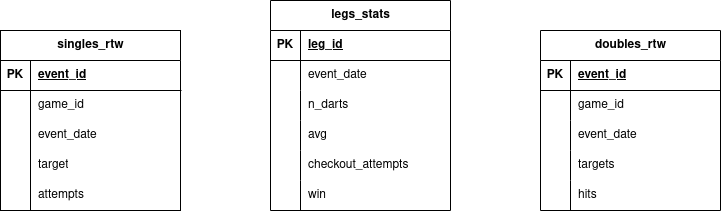

The diagram above was exported from draw.io. Its source (the exported page's mxGraphModel, read from the mxfile embedded in the PNG):
<mxGraphModel dx="788" dy="455" grid="1" gridSize="10" guides="1" tooltips="1" connect="1" arrows="1" fold="1" page="1" pageScale="1" pageWidth="800" pageHeight="400" math="0" shadow="0">
  <root>
    <mxCell id="0" />
    <mxCell id="1" parent="0" />
    <mxCell id="GvtH4XWrAKnetLr5D2bj-1" value="singles_rtw" style="shape=table;startSize=30;container=1;collapsible=1;childLayout=tableLayout;fixedRows=1;rowLines=0;fontStyle=1;align=center;resizeLast=1;html=1;" vertex="1" parent="1">
      <mxGeometry x="40" y="125" width="180" height="180" as="geometry" />
    </mxCell>
    <mxCell id="GvtH4XWrAKnetLr5D2bj-2" value="" style="shape=tableRow;horizontal=0;startSize=0;swimlaneHead=0;swimlaneBody=0;fillColor=none;collapsible=0;dropTarget=0;points=[[0,0.5],[1,0.5]];portConstraint=eastwest;top=0;left=0;right=0;bottom=1;" vertex="1" parent="GvtH4XWrAKnetLr5D2bj-1">
      <mxGeometry y="30" width="180" height="30" as="geometry" />
    </mxCell>
    <mxCell id="GvtH4XWrAKnetLr5D2bj-3" value="PK" style="shape=partialRectangle;connectable=0;fillColor=none;top=0;left=0;bottom=0;right=0;fontStyle=1;overflow=hidden;whiteSpace=wrap;html=1;" vertex="1" parent="GvtH4XWrAKnetLr5D2bj-2">
      <mxGeometry width="30" height="30" as="geometry">
        <mxRectangle width="30" height="30" as="alternateBounds" />
      </mxGeometry>
    </mxCell>
    <mxCell id="GvtH4XWrAKnetLr5D2bj-4" value="event_id" style="shape=partialRectangle;connectable=0;fillColor=none;top=0;left=0;bottom=0;right=0;align=left;spacingLeft=6;fontStyle=5;overflow=hidden;whiteSpace=wrap;html=1;" vertex="1" parent="GvtH4XWrAKnetLr5D2bj-2">
      <mxGeometry x="30" width="150" height="30" as="geometry">
        <mxRectangle width="150" height="30" as="alternateBounds" />
      </mxGeometry>
    </mxCell>
    <mxCell id="GvtH4XWrAKnetLr5D2bj-5" value="" style="shape=tableRow;horizontal=0;startSize=0;swimlaneHead=0;swimlaneBody=0;fillColor=none;collapsible=0;dropTarget=0;points=[[0,0.5],[1,0.5]];portConstraint=eastwest;top=0;left=0;right=0;bottom=0;" vertex="1" parent="GvtH4XWrAKnetLr5D2bj-1">
      <mxGeometry y="60" width="180" height="30" as="geometry" />
    </mxCell>
    <mxCell id="GvtH4XWrAKnetLr5D2bj-6" value="" style="shape=partialRectangle;connectable=0;fillColor=none;top=0;left=0;bottom=0;right=0;editable=1;overflow=hidden;whiteSpace=wrap;html=1;" vertex="1" parent="GvtH4XWrAKnetLr5D2bj-5">
      <mxGeometry width="30" height="30" as="geometry">
        <mxRectangle width="30" height="30" as="alternateBounds" />
      </mxGeometry>
    </mxCell>
    <mxCell id="GvtH4XWrAKnetLr5D2bj-7" value="game_id" style="shape=partialRectangle;connectable=0;fillColor=none;top=0;left=0;bottom=0;right=0;align=left;spacingLeft=6;overflow=hidden;whiteSpace=wrap;html=1;" vertex="1" parent="GvtH4XWrAKnetLr5D2bj-5">
      <mxGeometry x="30" width="150" height="30" as="geometry">
        <mxRectangle width="150" height="30" as="alternateBounds" />
      </mxGeometry>
    </mxCell>
    <mxCell id="GvtH4XWrAKnetLr5D2bj-8" value="" style="shape=tableRow;horizontal=0;startSize=0;swimlaneHead=0;swimlaneBody=0;fillColor=none;collapsible=0;dropTarget=0;points=[[0,0.5],[1,0.5]];portConstraint=eastwest;top=0;left=0;right=0;bottom=0;" vertex="1" parent="GvtH4XWrAKnetLr5D2bj-1">
      <mxGeometry y="90" width="180" height="30" as="geometry" />
    </mxCell>
    <mxCell id="GvtH4XWrAKnetLr5D2bj-9" value="" style="shape=partialRectangle;connectable=0;fillColor=none;top=0;left=0;bottom=0;right=0;editable=1;overflow=hidden;whiteSpace=wrap;html=1;" vertex="1" parent="GvtH4XWrAKnetLr5D2bj-8">
      <mxGeometry width="30" height="30" as="geometry">
        <mxRectangle width="30" height="30" as="alternateBounds" />
      </mxGeometry>
    </mxCell>
    <mxCell id="GvtH4XWrAKnetLr5D2bj-10" value="event_date" style="shape=partialRectangle;connectable=0;fillColor=none;top=0;left=0;bottom=0;right=0;align=left;spacingLeft=6;overflow=hidden;whiteSpace=wrap;html=1;" vertex="1" parent="GvtH4XWrAKnetLr5D2bj-8">
      <mxGeometry x="30" width="150" height="30" as="geometry">
        <mxRectangle width="150" height="30" as="alternateBounds" />
      </mxGeometry>
    </mxCell>
    <mxCell id="GvtH4XWrAKnetLr5D2bj-11" value="" style="shape=tableRow;horizontal=0;startSize=0;swimlaneHead=0;swimlaneBody=0;fillColor=none;collapsible=0;dropTarget=0;points=[[0,0.5],[1,0.5]];portConstraint=eastwest;top=0;left=0;right=0;bottom=0;" vertex="1" parent="GvtH4XWrAKnetLr5D2bj-1">
      <mxGeometry y="120" width="180" height="30" as="geometry" />
    </mxCell>
    <mxCell id="GvtH4XWrAKnetLr5D2bj-12" value="" style="shape=partialRectangle;connectable=0;fillColor=none;top=0;left=0;bottom=0;right=0;editable=1;overflow=hidden;whiteSpace=wrap;html=1;" vertex="1" parent="GvtH4XWrAKnetLr5D2bj-11">
      <mxGeometry width="30" height="30" as="geometry">
        <mxRectangle width="30" height="30" as="alternateBounds" />
      </mxGeometry>
    </mxCell>
    <mxCell id="GvtH4XWrAKnetLr5D2bj-13" value="target" style="shape=partialRectangle;connectable=0;fillColor=none;top=0;left=0;bottom=0;right=0;align=left;spacingLeft=6;overflow=hidden;whiteSpace=wrap;html=1;" vertex="1" parent="GvtH4XWrAKnetLr5D2bj-11">
      <mxGeometry x="30" width="150" height="30" as="geometry">
        <mxRectangle width="150" height="30" as="alternateBounds" />
      </mxGeometry>
    </mxCell>
    <mxCell id="GvtH4XWrAKnetLr5D2bj-14" style="shape=tableRow;horizontal=0;startSize=0;swimlaneHead=0;swimlaneBody=0;fillColor=none;collapsible=0;dropTarget=0;points=[[0,0.5],[1,0.5]];portConstraint=eastwest;top=0;left=0;right=0;bottom=0;" vertex="1" parent="GvtH4XWrAKnetLr5D2bj-1">
      <mxGeometry y="150" width="180" height="30" as="geometry" />
    </mxCell>
    <mxCell id="GvtH4XWrAKnetLr5D2bj-15" style="shape=partialRectangle;connectable=0;fillColor=none;top=0;left=0;bottom=0;right=0;editable=1;overflow=hidden;whiteSpace=wrap;html=1;" vertex="1" parent="GvtH4XWrAKnetLr5D2bj-14">
      <mxGeometry width="30" height="30" as="geometry">
        <mxRectangle width="30" height="30" as="alternateBounds" />
      </mxGeometry>
    </mxCell>
    <mxCell id="GvtH4XWrAKnetLr5D2bj-16" value="attempts" style="shape=partialRectangle;connectable=0;fillColor=none;top=0;left=0;bottom=0;right=0;align=left;spacingLeft=6;overflow=hidden;whiteSpace=wrap;html=1;" vertex="1" parent="GvtH4XWrAKnetLr5D2bj-14">
      <mxGeometry x="30" width="150" height="30" as="geometry">
        <mxRectangle width="150" height="30" as="alternateBounds" />
      </mxGeometry>
    </mxCell>
    <mxCell id="GvtH4XWrAKnetLr5D2bj-17" value="legs_stats" style="shape=table;startSize=30;container=1;collapsible=1;childLayout=tableLayout;fixedRows=1;rowLines=0;fontStyle=1;align=center;resizeLast=1;html=1;" vertex="1" parent="1">
      <mxGeometry x="310" y="95" width="180" height="210" as="geometry" />
    </mxCell>
    <mxCell id="GvtH4XWrAKnetLr5D2bj-18" value="" style="shape=tableRow;horizontal=0;startSize=0;swimlaneHead=0;swimlaneBody=0;fillColor=none;collapsible=0;dropTarget=0;points=[[0,0.5],[1,0.5]];portConstraint=eastwest;top=0;left=0;right=0;bottom=1;" vertex="1" parent="GvtH4XWrAKnetLr5D2bj-17">
      <mxGeometry y="30" width="180" height="30" as="geometry" />
    </mxCell>
    <mxCell id="GvtH4XWrAKnetLr5D2bj-19" value="PK" style="shape=partialRectangle;connectable=0;fillColor=none;top=0;left=0;bottom=0;right=0;fontStyle=1;overflow=hidden;whiteSpace=wrap;html=1;" vertex="1" parent="GvtH4XWrAKnetLr5D2bj-18">
      <mxGeometry width="30" height="30" as="geometry">
        <mxRectangle width="30" height="30" as="alternateBounds" />
      </mxGeometry>
    </mxCell>
    <mxCell id="GvtH4XWrAKnetLr5D2bj-20" value="leg_id" style="shape=partialRectangle;connectable=0;fillColor=none;top=0;left=0;bottom=0;right=0;align=left;spacingLeft=6;fontStyle=5;overflow=hidden;whiteSpace=wrap;html=1;" vertex="1" parent="GvtH4XWrAKnetLr5D2bj-18">
      <mxGeometry x="30" width="150" height="30" as="geometry">
        <mxRectangle width="150" height="30" as="alternateBounds" />
      </mxGeometry>
    </mxCell>
    <mxCell id="GvtH4XWrAKnetLr5D2bj-21" value="" style="shape=tableRow;horizontal=0;startSize=0;swimlaneHead=0;swimlaneBody=0;fillColor=none;collapsible=0;dropTarget=0;points=[[0,0.5],[1,0.5]];portConstraint=eastwest;top=0;left=0;right=0;bottom=0;" vertex="1" parent="GvtH4XWrAKnetLr5D2bj-17">
      <mxGeometry y="60" width="180" height="30" as="geometry" />
    </mxCell>
    <mxCell id="GvtH4XWrAKnetLr5D2bj-22" value="" style="shape=partialRectangle;connectable=0;fillColor=none;top=0;left=0;bottom=0;right=0;editable=1;overflow=hidden;whiteSpace=wrap;html=1;" vertex="1" parent="GvtH4XWrAKnetLr5D2bj-21">
      <mxGeometry width="30" height="30" as="geometry">
        <mxRectangle width="30" height="30" as="alternateBounds" />
      </mxGeometry>
    </mxCell>
    <mxCell id="GvtH4XWrAKnetLr5D2bj-23" value="event_date" style="shape=partialRectangle;connectable=0;fillColor=none;top=0;left=0;bottom=0;right=0;align=left;spacingLeft=6;overflow=hidden;whiteSpace=wrap;html=1;" vertex="1" parent="GvtH4XWrAKnetLr5D2bj-21">
      <mxGeometry x="30" width="150" height="30" as="geometry">
        <mxRectangle width="150" height="30" as="alternateBounds" />
      </mxGeometry>
    </mxCell>
    <mxCell id="GvtH4XWrAKnetLr5D2bj-24" value="" style="shape=tableRow;horizontal=0;startSize=0;swimlaneHead=0;swimlaneBody=0;fillColor=none;collapsible=0;dropTarget=0;points=[[0,0.5],[1,0.5]];portConstraint=eastwest;top=0;left=0;right=0;bottom=0;" vertex="1" parent="GvtH4XWrAKnetLr5D2bj-17">
      <mxGeometry y="90" width="180" height="30" as="geometry" />
    </mxCell>
    <mxCell id="GvtH4XWrAKnetLr5D2bj-25" value="" style="shape=partialRectangle;connectable=0;fillColor=none;top=0;left=0;bottom=0;right=0;editable=1;overflow=hidden;whiteSpace=wrap;html=1;" vertex="1" parent="GvtH4XWrAKnetLr5D2bj-24">
      <mxGeometry width="30" height="30" as="geometry">
        <mxRectangle width="30" height="30" as="alternateBounds" />
      </mxGeometry>
    </mxCell>
    <mxCell id="GvtH4XWrAKnetLr5D2bj-26" value="n_darts" style="shape=partialRectangle;connectable=0;fillColor=none;top=0;left=0;bottom=0;right=0;align=left;spacingLeft=6;overflow=hidden;whiteSpace=wrap;html=1;" vertex="1" parent="GvtH4XWrAKnetLr5D2bj-24">
      <mxGeometry x="30" width="150" height="30" as="geometry">
        <mxRectangle width="150" height="30" as="alternateBounds" />
      </mxGeometry>
    </mxCell>
    <mxCell id="GvtH4XWrAKnetLr5D2bj-27" value="" style="shape=tableRow;horizontal=0;startSize=0;swimlaneHead=0;swimlaneBody=0;fillColor=none;collapsible=0;dropTarget=0;points=[[0,0.5],[1,0.5]];portConstraint=eastwest;top=0;left=0;right=0;bottom=0;" vertex="1" parent="GvtH4XWrAKnetLr5D2bj-17">
      <mxGeometry y="120" width="180" height="30" as="geometry" />
    </mxCell>
    <mxCell id="GvtH4XWrAKnetLr5D2bj-28" value="" style="shape=partialRectangle;connectable=0;fillColor=none;top=0;left=0;bottom=0;right=0;editable=1;overflow=hidden;whiteSpace=wrap;html=1;" vertex="1" parent="GvtH4XWrAKnetLr5D2bj-27">
      <mxGeometry width="30" height="30" as="geometry">
        <mxRectangle width="30" height="30" as="alternateBounds" />
      </mxGeometry>
    </mxCell>
    <mxCell id="GvtH4XWrAKnetLr5D2bj-29" value="avg" style="shape=partialRectangle;connectable=0;fillColor=none;top=0;left=0;bottom=0;right=0;align=left;spacingLeft=6;overflow=hidden;whiteSpace=wrap;html=1;" vertex="1" parent="GvtH4XWrAKnetLr5D2bj-27">
      <mxGeometry x="30" width="150" height="30" as="geometry">
        <mxRectangle width="150" height="30" as="alternateBounds" />
      </mxGeometry>
    </mxCell>
    <mxCell id="GvtH4XWrAKnetLr5D2bj-30" style="shape=tableRow;horizontal=0;startSize=0;swimlaneHead=0;swimlaneBody=0;fillColor=none;collapsible=0;dropTarget=0;points=[[0,0.5],[1,0.5]];portConstraint=eastwest;top=0;left=0;right=0;bottom=0;" vertex="1" parent="GvtH4XWrAKnetLr5D2bj-17">
      <mxGeometry y="150" width="180" height="30" as="geometry" />
    </mxCell>
    <mxCell id="GvtH4XWrAKnetLr5D2bj-31" style="shape=partialRectangle;connectable=0;fillColor=none;top=0;left=0;bottom=0;right=0;editable=1;overflow=hidden;whiteSpace=wrap;html=1;" vertex="1" parent="GvtH4XWrAKnetLr5D2bj-30">
      <mxGeometry width="30" height="30" as="geometry">
        <mxRectangle width="30" height="30" as="alternateBounds" />
      </mxGeometry>
    </mxCell>
    <mxCell id="GvtH4XWrAKnetLr5D2bj-32" value="checkout_attempts" style="shape=partialRectangle;connectable=0;fillColor=none;top=0;left=0;bottom=0;right=0;align=left;spacingLeft=6;overflow=hidden;whiteSpace=wrap;html=1;" vertex="1" parent="GvtH4XWrAKnetLr5D2bj-30">
      <mxGeometry x="30" width="150" height="30" as="geometry">
        <mxRectangle width="150" height="30" as="alternateBounds" />
      </mxGeometry>
    </mxCell>
    <mxCell id="GvtH4XWrAKnetLr5D2bj-33" style="shape=tableRow;horizontal=0;startSize=0;swimlaneHead=0;swimlaneBody=0;fillColor=none;collapsible=0;dropTarget=0;points=[[0,0.5],[1,0.5]];portConstraint=eastwest;top=0;left=0;right=0;bottom=0;" vertex="1" parent="GvtH4XWrAKnetLr5D2bj-17">
      <mxGeometry y="180" width="180" height="30" as="geometry" />
    </mxCell>
    <mxCell id="GvtH4XWrAKnetLr5D2bj-34" style="shape=partialRectangle;connectable=0;fillColor=none;top=0;left=0;bottom=0;right=0;editable=1;overflow=hidden;whiteSpace=wrap;html=1;" vertex="1" parent="GvtH4XWrAKnetLr5D2bj-33">
      <mxGeometry width="30" height="30" as="geometry">
        <mxRectangle width="30" height="30" as="alternateBounds" />
      </mxGeometry>
    </mxCell>
    <mxCell id="GvtH4XWrAKnetLr5D2bj-35" value="win" style="shape=partialRectangle;connectable=0;fillColor=none;top=0;left=0;bottom=0;right=0;align=left;spacingLeft=6;overflow=hidden;whiteSpace=wrap;html=1;" vertex="1" parent="GvtH4XWrAKnetLr5D2bj-33">
      <mxGeometry x="30" width="150" height="30" as="geometry">
        <mxRectangle width="150" height="30" as="alternateBounds" />
      </mxGeometry>
    </mxCell>
    <mxCell id="GvtH4XWrAKnetLr5D2bj-36" value="doubles_rtw" style="shape=table;startSize=30;container=1;collapsible=1;childLayout=tableLayout;fixedRows=1;rowLines=0;fontStyle=1;align=center;resizeLast=1;html=1;" vertex="1" parent="1">
      <mxGeometry x="580" y="125" width="180" height="180" as="geometry" />
    </mxCell>
    <mxCell id="GvtH4XWrAKnetLr5D2bj-37" value="" style="shape=tableRow;horizontal=0;startSize=0;swimlaneHead=0;swimlaneBody=0;fillColor=none;collapsible=0;dropTarget=0;points=[[0,0.5],[1,0.5]];portConstraint=eastwest;top=0;left=0;right=0;bottom=1;" vertex="1" parent="GvtH4XWrAKnetLr5D2bj-36">
      <mxGeometry y="30" width="180" height="30" as="geometry" />
    </mxCell>
    <mxCell id="GvtH4XWrAKnetLr5D2bj-38" value="PK" style="shape=partialRectangle;connectable=0;fillColor=none;top=0;left=0;bottom=0;right=0;fontStyle=1;overflow=hidden;whiteSpace=wrap;html=1;" vertex="1" parent="GvtH4XWrAKnetLr5D2bj-37">
      <mxGeometry width="30" height="30" as="geometry">
        <mxRectangle width="30" height="30" as="alternateBounds" />
      </mxGeometry>
    </mxCell>
    <mxCell id="GvtH4XWrAKnetLr5D2bj-39" value="event_id" style="shape=partialRectangle;connectable=0;fillColor=none;top=0;left=0;bottom=0;right=0;align=left;spacingLeft=6;fontStyle=5;overflow=hidden;whiteSpace=wrap;html=1;" vertex="1" parent="GvtH4XWrAKnetLr5D2bj-37">
      <mxGeometry x="30" width="150" height="30" as="geometry">
        <mxRectangle width="150" height="30" as="alternateBounds" />
      </mxGeometry>
    </mxCell>
    <mxCell id="GvtH4XWrAKnetLr5D2bj-40" value="" style="shape=tableRow;horizontal=0;startSize=0;swimlaneHead=0;swimlaneBody=0;fillColor=none;collapsible=0;dropTarget=0;points=[[0,0.5],[1,0.5]];portConstraint=eastwest;top=0;left=0;right=0;bottom=0;" vertex="1" parent="GvtH4XWrAKnetLr5D2bj-36">
      <mxGeometry y="60" width="180" height="30" as="geometry" />
    </mxCell>
    <mxCell id="GvtH4XWrAKnetLr5D2bj-41" value="" style="shape=partialRectangle;connectable=0;fillColor=none;top=0;left=0;bottom=0;right=0;editable=1;overflow=hidden;whiteSpace=wrap;html=1;" vertex="1" parent="GvtH4XWrAKnetLr5D2bj-40">
      <mxGeometry width="30" height="30" as="geometry">
        <mxRectangle width="30" height="30" as="alternateBounds" />
      </mxGeometry>
    </mxCell>
    <mxCell id="GvtH4XWrAKnetLr5D2bj-42" value="game_id" style="shape=partialRectangle;connectable=0;fillColor=none;top=0;left=0;bottom=0;right=0;align=left;spacingLeft=6;overflow=hidden;whiteSpace=wrap;html=1;" vertex="1" parent="GvtH4XWrAKnetLr5D2bj-40">
      <mxGeometry x="30" width="150" height="30" as="geometry">
        <mxRectangle width="150" height="30" as="alternateBounds" />
      </mxGeometry>
    </mxCell>
    <mxCell id="GvtH4XWrAKnetLr5D2bj-43" value="" style="shape=tableRow;horizontal=0;startSize=0;swimlaneHead=0;swimlaneBody=0;fillColor=none;collapsible=0;dropTarget=0;points=[[0,0.5],[1,0.5]];portConstraint=eastwest;top=0;left=0;right=0;bottom=0;" vertex="1" parent="GvtH4XWrAKnetLr5D2bj-36">
      <mxGeometry y="90" width="180" height="30" as="geometry" />
    </mxCell>
    <mxCell id="GvtH4XWrAKnetLr5D2bj-44" value="" style="shape=partialRectangle;connectable=0;fillColor=none;top=0;left=0;bottom=0;right=0;editable=1;overflow=hidden;whiteSpace=wrap;html=1;" vertex="1" parent="GvtH4XWrAKnetLr5D2bj-43">
      <mxGeometry width="30" height="30" as="geometry">
        <mxRectangle width="30" height="30" as="alternateBounds" />
      </mxGeometry>
    </mxCell>
    <mxCell id="GvtH4XWrAKnetLr5D2bj-45" value="event_date" style="shape=partialRectangle;connectable=0;fillColor=none;top=0;left=0;bottom=0;right=0;align=left;spacingLeft=6;overflow=hidden;whiteSpace=wrap;html=1;" vertex="1" parent="GvtH4XWrAKnetLr5D2bj-43">
      <mxGeometry x="30" width="150" height="30" as="geometry">
        <mxRectangle width="150" height="30" as="alternateBounds" />
      </mxGeometry>
    </mxCell>
    <mxCell id="GvtH4XWrAKnetLr5D2bj-46" value="" style="shape=tableRow;horizontal=0;startSize=0;swimlaneHead=0;swimlaneBody=0;fillColor=none;collapsible=0;dropTarget=0;points=[[0,0.5],[1,0.5]];portConstraint=eastwest;top=0;left=0;right=0;bottom=0;" vertex="1" parent="GvtH4XWrAKnetLr5D2bj-36">
      <mxGeometry y="120" width="180" height="30" as="geometry" />
    </mxCell>
    <mxCell id="GvtH4XWrAKnetLr5D2bj-47" value="" style="shape=partialRectangle;connectable=0;fillColor=none;top=0;left=0;bottom=0;right=0;editable=1;overflow=hidden;whiteSpace=wrap;html=1;" vertex="1" parent="GvtH4XWrAKnetLr5D2bj-46">
      <mxGeometry width="30" height="30" as="geometry">
        <mxRectangle width="30" height="30" as="alternateBounds" />
      </mxGeometry>
    </mxCell>
    <mxCell id="GvtH4XWrAKnetLr5D2bj-48" value="targets" style="shape=partialRectangle;connectable=0;fillColor=none;top=0;left=0;bottom=0;right=0;align=left;spacingLeft=6;overflow=hidden;whiteSpace=wrap;html=1;" vertex="1" parent="GvtH4XWrAKnetLr5D2bj-46">
      <mxGeometry x="30" width="150" height="30" as="geometry">
        <mxRectangle width="150" height="30" as="alternateBounds" />
      </mxGeometry>
    </mxCell>
    <mxCell id="GvtH4XWrAKnetLr5D2bj-49" style="shape=tableRow;horizontal=0;startSize=0;swimlaneHead=0;swimlaneBody=0;fillColor=none;collapsible=0;dropTarget=0;points=[[0,0.5],[1,0.5]];portConstraint=eastwest;top=0;left=0;right=0;bottom=0;" vertex="1" parent="GvtH4XWrAKnetLr5D2bj-36">
      <mxGeometry y="150" width="180" height="30" as="geometry" />
    </mxCell>
    <mxCell id="GvtH4XWrAKnetLr5D2bj-50" style="shape=partialRectangle;connectable=0;fillColor=none;top=0;left=0;bottom=0;right=0;editable=1;overflow=hidden;whiteSpace=wrap;html=1;" vertex="1" parent="GvtH4XWrAKnetLr5D2bj-49">
      <mxGeometry width="30" height="30" as="geometry">
        <mxRectangle width="30" height="30" as="alternateBounds" />
      </mxGeometry>
    </mxCell>
    <mxCell id="GvtH4XWrAKnetLr5D2bj-51" value="hits" style="shape=partialRectangle;connectable=0;fillColor=none;top=0;left=0;bottom=0;right=0;align=left;spacingLeft=6;overflow=hidden;whiteSpace=wrap;html=1;" vertex="1" parent="GvtH4XWrAKnetLr5D2bj-49">
      <mxGeometry x="30" width="150" height="30" as="geometry">
        <mxRectangle width="150" height="30" as="alternateBounds" />
      </mxGeometry>
    </mxCell>
  </root>
</mxGraphModel>